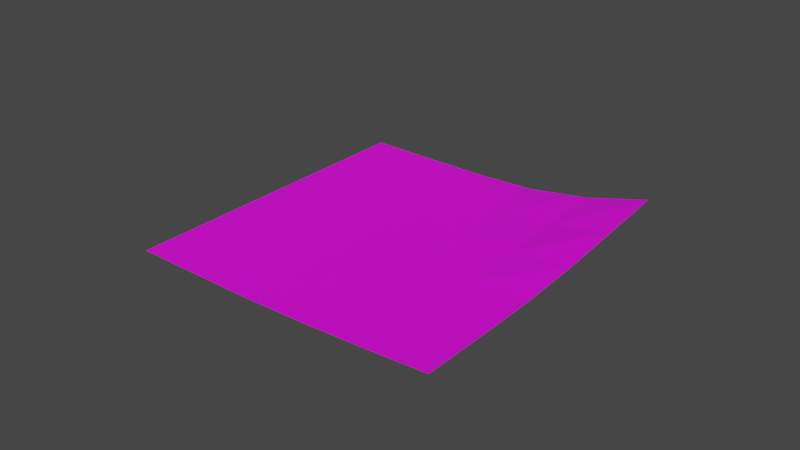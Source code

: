 # Source: PostitCrazy.blend  (saved by Blender 3.6.11; exported with 4.5.12 LTS)
import bpy
from mathutils import Matrix  # noqa: F401  (used for matrix-valued properties, if any)

bpy.ops.wm.read_factory_settings(use_empty=True)
scene = bpy.context.scene
scene.name = 'Scene'

# ---- collections
col_collection = bpy.data.collections.new('Collection'); scene.collection.children.link(col_collection)

# ---- images (referenced by path relative to the original .blend; pixels are not part of the script)
import os
ASSET_DIR = os.environ.get("B2B_ASSET_DIR", "")  # directory of the original .blend (textures are referenced by path, not embedded)
HERE = os.path.dirname(os.path.abspath(__file__))  # packed textures are extracted next to this script under _unpacked/

def load_image(name, relpath, width, height, colorspace="sRGB"):
    """Load a texture the original file referenced (path relative to the .blend, or extracted next to this script)."""
    p = next((c for c in (os.path.join(HERE, relpath), os.path.join(ASSET_DIR, relpath)) if relpath and os.path.exists(c)), "")
    if p:
        img = bpy.data.images.load(p, check_existing=True)
        img.name = name
    else:  # same state as the original file: an image datablock whose file is absent (Cycles renders it pink)
        img = bpy.data.images.new(name, width, height)
        img.source = "FILE"
        img.filepath = "//" + (relpath or name)
    img.colorspace_settings.name = colorspace
    return img
img_notiscrazy_png = load_image('NotisCrazy.png', 'textures/NotisCrazy.png', 1024, 1024, 'sRGB')

# ---- materials (node trees are filled in below, after node groups)
mat_note = bpy.data.materials.new('Note')
mat_note.use_transparent_shadow = False

# ---- material node trees
mat_note.use_nodes = True; mat_note.node_tree.nodes.clear()
_N = mat_note.node_tree.nodes; _L = mat_note.node_tree.links
n0 = _N.new('ShaderNodeBsdfPrincipled'); n0.name = 'Principled BSDF'; n0.location = (10, 300)
n0.distribution = 'GGX'
n0.subsurface_method = 'RANDOM_WALK_SKIN'
n0.inputs[3].default_value = 1.45
n0.inputs[27].default_value = (0.0, 0.0, 0.0, 1.0)
n0.inputs[28].default_value = 1.0
n1 = _N.new('ShaderNodeOutputMaterial'); n1.name = 'Material Output'; n1.location = (300, 300)
n2 = _N.new('ShaderNodeTexImage'); n2.name = 'Image Texture'; n2.location = (-280, 275)
n2.image = img_notiscrazy_png
_L.new(n0.outputs[0], n1.inputs[0])
_L.new(n2.outputs[0], n0.inputs[0])
n1.is_active_output = True

# ---- world
world_world = bpy.data.worlds.new('World'); scene.world = world_world
world_world.use_nodes = True; world_world.node_tree.nodes.clear()
_N = world_world.node_tree.nodes; _L = world_world.node_tree.links
n0 = _N.new('ShaderNodeOutputWorld'); n0.name = 'World Output'; n0.location = (300, 300)
n1 = _N.new('ShaderNodeBackground'); n1.name = 'Background'; n1.location = (10, 300)
n1.inputs[0].default_value = (0.05088, 0.05088, 0.05088, 1.0)
_L.new(n1.outputs[0], n0.inputs[0])
n0.is_active_output = True
world_world.color = (0.05088, 0.05088, 0.05088)
world_world.use_sun_shadow = False
world_world.sun_shadow_jitter_overblur = 0.0

# ---- meshes
me_plane = bpy.data.meshes.new('Plane')
me_plane.from_pydata([(-0.05206, -0.05206, 0.02593), (0.05206, -0.05206, 0.02914), (-0.05206, 0.05206, 0.02593), (0.05206, 0.05206, 0.03565), (-0.05206, 0.03124, 0.02593), (-0.05206, 0.01041, 0.02593), (-0.05206, -0.01041, 0.02593), (-0.05206, -0.03124, 0.02593), (-0.03124, -0.05206, 0.02593), (-0.01041, -0.05206, 0.02599), (0.01041, -0.05206, 0.02661), (0.03124, -0.05206, 0.02771), (0.05206, -0.03124, 0.02916), (0.05206, -0.01041, 0.02957), (0.05206, 0.01041, 0.03098), (0.05206, 0.03124, 0.03322), (0.03124, 0.05206, 0.03006), (0.01041, 0.05206, 0.02679), (-0.01041, 0.05206, 0.02599), (-0.03124, 0.05206, 0.02593), (-0.03124, -0.03124, 0.02593), (-0.03124, -0.01041, 0.02593), (-0.03124, 0.01041, 0.02593), (-0.03124, 0.03124, 0.02593), (-0.01041, -0.03124, 0.02599), (-0.01041, -0.01041, 0.02599), (-0.01041, 0.01041, 0.02599), (-0.01041, 0.03124, 0.02599), (0.01041, -0.03124, 0.02661), (0.01041, -0.01041, 0.02661), (0.01041, 0.01041, 0.02663), (0.01041, 0.03124, 0.02663), (0.03124, -0.03124, 0.02771), (0.03124, -0.01041, 0.02785), (0.03124, 0.01041, 0.02814), (0.03124, 0.03124, 0.02871)], [], [(35, 15, 3, 16), (4, 23, 19, 2), (23, 27, 18, 19), (27, 31, 17, 18), (31, 35, 16, 17), (0, 8, 20, 7), (7, 20, 21, 6), (6, 21, 22, 5), (5, 22, 23, 4), (8, 9, 24, 20), (20, 24, 25, 21), (21, 25, 26, 22), (22, 26, 27, 23), (9, 10, 28, 24), (24, 28, 29, 25), (25, 29, 30, 26), (26, 30, 31, 27), (10, 11, 32, 28), (28, 32, 33, 29), (29, 33, 34, 30), (30, 34, 35, 31), (11, 1, 12, 32), (32, 12, 13, 33), (33, 13, 14, 34), (34, 14, 15, 35)])
_uv = me_plane.uv_layers.new(name='UVMap')
_uv.uv.foreach_set('vector', [0.7526, 0.1591, 0.7231, -0.03871, 0.921, -0.06815, 0.9504, 0.1297, 0.8703, 0.9504, 0.8409, 0.7526, 1.039, 0.7231, 1.068, 0.921, 0.8409, 0.7526, 0.8115, 0.5548, 1.009, 0.5253, 1.039, 0.7231, 0.8115, 0.5548, 0.782, 0.3569, 0.9798, 0.3275, 1.009, 0.5253, 0.782, 0.3569, 0.7526, 0.1591, 0.9504, 0.1297, 0.9798, 0.3275, 0.07905, 1.068, 0.04961, 0.8703, 0.2474, 0.8409, 0.2769, 1.039, 0.2769, 1.039, 0.2474, 0.8409, 0.4452, 0.8115, 0.4747, 1.009, 0.4747, 1.009, 0.4452, 0.8115, 0.6431, 0.782, 0.6725, 0.9798, 0.6725, 0.9798, 0.6431, 0.782, 0.8409, 0.7526, 0.8703, 0.9504, 0.04961, 0.8703, 0.02017, 0.6725, 0.218, 0.6431, 0.2474, 0.8409, 0.2474, 0.8409, 0.218, 0.6431, 0.4158, 0.6136, 0.4452, 0.8115, 0.4452, 0.8115, 0.4158, 0.6136, 0.6136, 0.5842, 0.6431, 0.782, 0.6431, 0.782, 0.6136, 0.5842, 0.8115, 0.5548, 0.8409, 0.7526, 0.02017, 0.6725, -0.009273, 0.4747, 0.1885, 0.4452, 0.218, 0.6431, 0.218, 0.6431, 0.1885, 0.4452, 0.3864, 0.4158, 0.4158, 0.6136, 0.4158, 0.6136, 0.3864, 0.4158, 0.5842, 0.3864, 0.6136, 0.5842, 0.6136, 0.5842, 0.5842, 0.3864, 0.782, 0.3569, 0.8115, 0.5548, -0.009273, 0.4747, -0.03871, 0.2769, 0.1591, 0.2474, 0.1885, 0.4452, 0.1885, 0.4452, 0.1591, 0.2474, 0.3569, 0.218, 0.3864, 0.4158, 0.3864, 0.4158, 0.3569, 0.218, 0.5548, 0.1885, 0.5842, 0.3864, 0.5842, 0.3864, 0.5548, 0.1885, 0.7526, 0.1591, 0.782, 0.3569, -0.03871, 0.2769, -0.06815, 0.07905, 0.1297, 0.04961, 0.1591, 0.2474, 0.1591, 0.2474, 0.1297, 0.04961, 0.3275, 0.02017, 0.3569, 0.218, 0.3569, 0.218, 0.3275, 0.02017, 0.5253, -0.009273, 0.5548, 0.1885, 0.5548, 0.1885, 0.5253, -0.009273, 0.7231, -0.03871, 0.7526, 0.1591])
me_plane.materials.append(mat_note)
me_plane.update()

# ---- objects
ob_plane = bpy.data.objects.new('Plane', me_plane)

# ---- transforms, parenting, visibility, modifiers, constraints
ob_plane.location = (0.0, 0.0, 0.0)

# ---- collection membership
col_collection.objects.link(ob_plane)

# ---- scene / render settings (as saved in the file)
scene.frame_start = 1; scene.frame_end = 250; scene.frame_set(1)
scene.render.engine = 'BLENDER_EEVEE_NEXT'
scene.cycles.sampling_pattern = 'TABULATED_SOBOL'
scene.view_settings.view_transform = 'Filmic'
bpy.context.view_layer.update()

# ---- added for rendering (the .blend has no active camera and no usable light): camera, sun
cam_auto = bpy.data.cameras.new('AutoCamera')
cam_auto.lens = 50.0
cam_auto.sensor_width = 36.0
cam_auto.clip_end = 1000.0
ob_auto_camera = bpy.data.objects.new('AutoCamera', cam_auto)
scene.collection.objects.link(ob_auto_camera)
ob_auto_camera.location = (0.185045, -0.222054, 0.178827)
ob_auto_camera.rotation_euler = (1.09748, -7.21219e-08, 0.694738)
scene.camera = ob_auto_camera
light_auto_sun = bpy.data.lights.new('AutoSun', 'SUN')
light_auto_sun.energy = 3.0
light_auto_sun.angle = 0.0523599
ob_auto_sun = bpy.data.objects.new('AutoSun', light_auto_sun)
scene.collection.objects.link(ob_auto_sun)
ob_auto_sun.rotation_euler = (0.872665, 0.174533, 0.523599)
bpy.context.view_layer.update()
